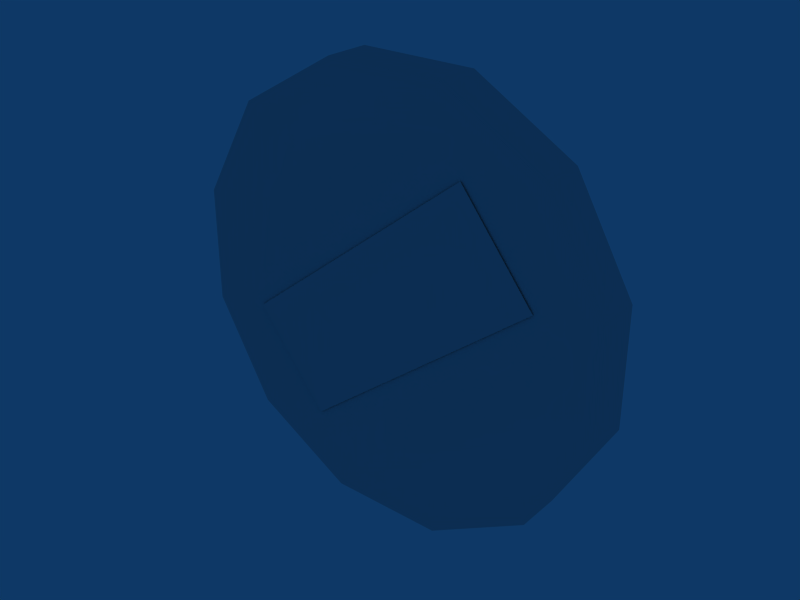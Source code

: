 # Source: coin.blend  (saved by Blender 2.49.2; exported with 4.5.12 LTS)
import bpy
from mathutils import Matrix  # noqa: F401  (used for matrix-valued properties, if any)

bpy.ops.wm.read_factory_settings(use_empty=True)
scene = bpy.context.scene
scene.name = 'Scene'

# ---- collections
col_collection_1 = bpy.data.collections.new('Collection 1'); scene.collection.children.link(col_collection_1)

# ---- world
world_world = bpy.data.worlds.new('World'); scene.world = world_world
world_world.color = (0.05656, 0.2208, 0.4)
world_world.use_sun_shadow = False
world_world.sun_shadow_jitter_overblur = 0.0
world_world.cycles.sampling_method = 'MANUAL'
world_world.cycles.sample_map_resolution = 256

# ---- meshes
me_cylinder = bpy.data.meshes.new('Cylinder')
me_cylinder.from_pydata([(0.7071, 0.7071, -0.1), (0.9659, 0.2588, -0.1), (0.9659, -0.2588, -0.1), (0.7071, -0.7071, -0.1), (0.2588, -0.9659, -0.1), (-0.2588, -0.9659, -0.1), (-0.7071, -0.7071, -0.1), (-0.9659, -0.2588, -0.1), (-0.9659, 0.2588, -0.1), (-0.7071, 0.7071, -0.1), (-0.2588, 0.9659, -0.1), (0.2588, 0.9659, -0.1), (0.7071, 0.7071, 0.1), (0.9659, 0.2588, 0.1), (0.9659, -0.2588, 0.1), (0.7071, -0.7071, 0.1), (0.2588, -0.9659, 0.1), (-0.2588, -0.9659, 0.1), (-0.7071, -0.7071, 0.1), (-0.9659, -0.2588, 0.1), (-0.9659, 0.2588, 0.1), (-0.7071, 0.7071, 0.1), (-0.2588, 0.9659, 0.1), (0.2588, 0.9659, 0.1), (0.0, 0.0, -0.1), (0.0, 0.0, 0.1), (-0.3627, -0.6267, 0.1056), (-0.6935, -0.2083, 0.1056), (0.3627, 0.6267, 0.1056), (0.6935, 0.2083, 0.1056), (-0.6964, 0.2083, -0.105), (-0.3656, 0.6267, -0.1053), (0.6905, -0.2083, -0.1062), (0.3598, -0.6267, -0.1059)], [], [(24, 0, 1), (25, 13, 12), (24, 1, 2), (25, 14, 13), (24, 2, 3), (25, 15, 14), (24, 3, 4), (25, 16, 15), (24, 4, 5), (25, 17, 16), (24, 5, 6), (25, 18, 17), (24, 6, 7), (25, 19, 18), (24, 7, 8), (25, 20, 19), (24, 8, 9), (25, 21, 20), (24, 9, 10), (25, 22, 21), (24, 10, 11), (25, 23, 22), (11, 0, 24), (25, 12, 23), (0, 12, 13, 1), (1, 13, 14, 2), (2, 14, 15, 3), (3, 15, 16, 4), (4, 16, 17, 5), (5, 17, 18, 6), (6, 18, 19, 7), (7, 19, 20, 8), (8, 20, 21, 9), (9, 21, 22, 10), (10, 22, 23, 11), (12, 0, 11, 23), (28, 27, 26, 29), (31, 32, 33, 30)])
_uv = me_cylinder.uv_layers.new(name='UVTex')
_uv.uv.foreach_set('vector', [0.2525, 0.8796, 0.4282, 0.9674, 0.4925, 0.9117, 0.2525, 0.8796, 0.4925, 0.9117, 0.4282, 0.9674, 0.2525, 0.8796, 0.4925, 0.9117, 0.4925, 0.8474, 0.2525, 0.8796, 0.4925, 0.8474, 0.4925, 0.9117, 0.2525, 0.8796, 0.4925, 0.8474, 0.4282, 0.7918, 0.2525, 0.8796, 0.4282, 0.7918, 0.4925, 0.8474, 0.2525, 0.8796, 0.4282, 0.7918, 0.3168, 0.7596, 0.2525, 0.8796, 0.3168, 0.7596, 0.4282, 0.7918, 0.2525, 0.8796, 0.3168, 0.7596, 0.1882, 0.7596, 0.2525, 0.8796, 0.1882, 0.7596, 0.3168, 0.7596, 0.2525, 0.8796, 0.1882, 0.7596, 0.07687, 0.7918, 0.2525, 0.8796, 0.07687, 0.7918, 0.1882, 0.7596, 0.2525, 0.8796, 0.07687, 0.7918, 0.01258, 0.8474, 0.2525, 0.8796, 0.01258, 0.8474, 0.07687, 0.7918, 0.2525, 0.8796, 0.01258, 0.8474, 0.01258, 0.9117, 0.2525, 0.8796, 0.01258, 0.9117, 0.01258, 0.8474, 0.2525, 0.8796, 0.01258, 0.9117, 0.07687, 0.9674, 0.2525, 0.8796, 0.07687, 0.9674, 0.01258, 0.9117, 0.2525, 0.8796, 0.07687, 0.9674, 0.1882, 0.9996, 0.2525, 0.8796, 0.1882, 0.9996, 0.07687, 0.9674, 0.2525, 0.8796, 0.1882, 0.9996, 0.3168, 0.9996, 0.2525, 0.8796, 0.3168, 0.9996, 0.1882, 0.9996, 0.3168, 0.9996, 0.4282, 0.9674, 0.2525, 0.8796, 0.2525, 0.8796, 0.4282, 0.9674, 0.3168, 0.9996, 0.02735, 0.7676, 0.05829, 0.7676, 0.05829, 0.7986, 0.02735, 0.7986, 0.02735, 0.7676, 0.05829, 0.7676, 0.05829, 0.7986, 0.02735, 0.7986, 0.02735, 0.7676, 0.05829, 0.7676, 0.05829, 0.7986, 0.02735, 0.7986, 0.02735, 0.7676, 0.05829, 0.7676, 0.05829, 0.7986, 0.02735, 0.7986, 0.02735, 0.7676, 0.05829, 0.7676, 0.05829, 0.7986, 0.02735, 0.7986, 0.02735, 0.7676, 0.05829, 0.7676, 0.05829, 0.7986, 0.02735, 0.7986, 0.02735, 0.7676, 0.05829, 0.7676, 0.05829, 0.7986, 0.02735, 0.7986, 0.02735, 0.7676, 0.05829, 0.7676, 0.05829, 0.7986, 0.02735, 0.7986, 0.02735, 0.7676, 0.05829, 0.7676, 0.05829, 0.7986, 0.02735, 0.7986, 0.02735, 0.7676, 0.05829, 0.7676, 0.05829, 0.7986, 0.02735, 0.7986, 0.02735, 0.7676, 0.05829, 0.7676, 0.05829, 0.7986, 0.02735, 0.7986, 0.02735, 0.7676, 0.05829, 0.7676, 0.05829, 0.7986, 0.02735, 0.7986, 0.003778, 0.7505, 0.002855, 0.1414, 0.4929, 0.1405, 0.4938, 0.7495, 0.5113, 0.7505, 0.5104, 0.3092, 1.0, 0.3083, 1.001, 0.7495])
me_cylinder.use_remesh_preserve_volume = False
me_cylinder.use_remesh_preserve_attributes = False
me_cylinder.use_mirror_vertex_groups = False
me_cylinder.update()

# ---- objects
ob_cylinder = bpy.data.objects.new('Cylinder', me_cylinder)

# ---- transforms, parenting, visibility, modifiers, constraints
ob_cylinder.location = (0.0, 0.0, 0.0)
ob_cylinder.rotation_euler = (1.571, 0.0, 0.0)
ob_cylinder.lock_rotations_4d = False
ob_cylinder.empty_display_type = 'ARROWS'
ob_cylinder.lineart.crease_threshold = 0.0

# ---- collection membership
col_collection_1.objects.link(ob_cylinder)

# ---- scene / render settings (as saved in the file)
scene.frame_start = 1; scene.frame_end = 250; scene.frame_set(1)
scene.render.engine = 'BLENDER_EEVEE_NEXT'
scene.render.image_settings.file_format = 'JPEG'
scene.render.image_settings.color_mode = 'RGB'
scene.render.image_settings.compression = 90
scene.render.resolution_x = 800
scene.render.resolution_y = 600
scene.render.pixel_aspect_x = 100.0
scene.render.pixel_aspect_y = 100.0
scene.render.fps = 25
scene.render.dither_intensity = 0.0
scene.render.use_compositing = False
scene.render.use_sequencer = False
scene.render.bake_margin = 2
scene.render.bake_bias = 0.0
scene.render.use_stamp_time = False
scene.render.use_stamp_date = False
scene.render.use_stamp_frame = False
scene.render.use_stamp_camera = False
scene.render.use_stamp_scene = False
scene.render.use_stamp_filename = False
scene.render.use_stamp_render_time = False
scene.render.stamp_font_size = 0
scene.cycles.use_denoising = False
scene.cycles.samples = 10
scene.cycles.sampling_pattern = 'TABULATED_SOBOL'
scene.cycles.light_sampling_threshold = 0.0
scene.cycles.use_adaptive_sampling = False
scene.cycles.use_light_tree = False
scene.cycles.blur_glossy = 0.0
scene.cycles.volume_bounces = 1
scene.cycles.pixel_filter_type = 'GAUSSIAN'
scene.cycles.sample_clamp_indirect = 0.0
scene.view_settings.view_transform = 'Raw'
bpy.context.view_layer.update()

# ---- added for rendering (the .blend has no active camera): camera
cam_auto = bpy.data.cameras.new('AutoCamera')
cam_auto.lens = 50.0
cam_auto.sensor_width = 36.0
cam_auto.clip_end = 1000.0
ob_auto_camera = bpy.data.objects.new('AutoCamera', cam_auto)
scene.collection.objects.link(ob_auto_camera)
ob_auto_camera.location = (2.53535, -3.04212, 2.02828)
ob_auto_camera.rotation_euler = (1.09748, -7.21219e-08, 0.694738)
scene.camera = ob_auto_camera
bpy.context.view_layer.update()
